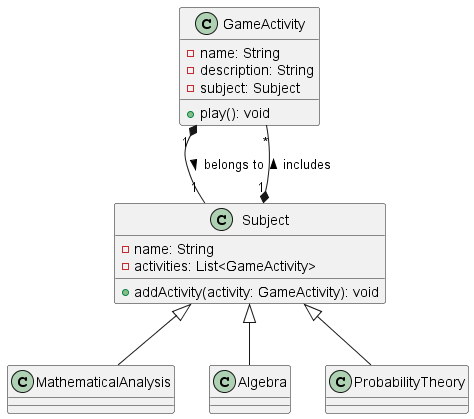

The diagram above was rendered by PlantUML. Its source (embedded in the PNG):
@startuml 10ClassDiagram
class GameActivity {
  -name: String
  -description: String
  -subject: Subject
  +play(): void
}

class Subject {
  -name: String
  -activities: List<GameActivity>
  +addActivity(activity: GameActivity): void
}

class MathematicalAnalysis extends Subject {
}

class Algebra extends Subject {
}

class ProbabilityTheory extends Subject {
}

GameActivity "1" *-- "1" Subject : belongs to >
Subject "1" *-- "*" GameActivity : includes >
@enduml